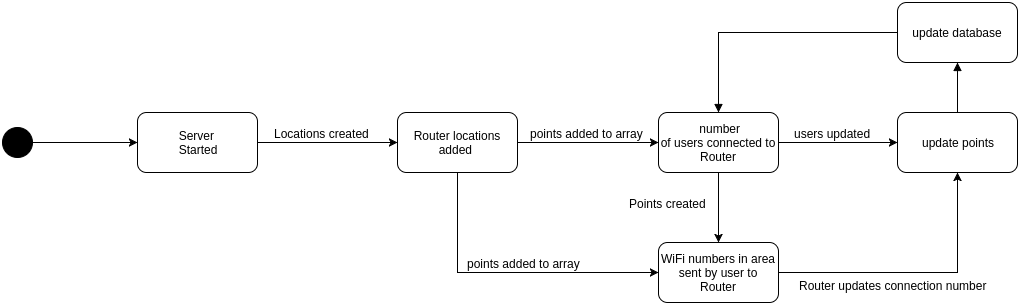

The diagram above was exported from draw.io. Its source (the exported page's mxGraphModel, read from the mxfile embedded in the PNG):
<mxGraphModel dx="896" dy="63" grid="1" gridSize="10" guides="1" tooltips="1" connect="1" arrows="1" fold="1" page="0" pageScale="1.5" pageWidth="826" pageHeight="1169" background="#ffffff" math="0" shadow="0">
  <root>
    <mxCell id="0" style=";html=1;" />
    <mxCell id="1" style=";html=1;" parent="0" />
    <mxCell id="82" style="edgeStyle=orthogonalEdgeStyle;rounded=0;html=1;exitX=1;exitY=0.5;entryX=0;entryY=0.5;jettySize=auto;orthogonalLoop=1;" parent="1" source="83" target="88" edge="1">
      <mxGeometry x="155" y="620" as="geometry" />
    </mxCell>
    <mxCell id="83" value="" style="ellipse;whiteSpace=wrap;html=1;fillColor=#000000;" parent="1" vertex="1">
      <mxGeometry x="125" y="605" width="30" height="30" as="geometry" />
    </mxCell>
    <mxCell id="84" style="edgeStyle=orthogonalEdgeStyle;rounded=0;html=1;exitX=1;exitY=0.5;jettySize=auto;orthogonalLoop=1;" parent="1" source="88" target="93" edge="1">
      <mxGeometry x="380" y="620" as="geometry" />
    </mxCell>
    <mxCell id="85" value="Locations created" style="text;html=1;resizable=0;points=[];align=center;verticalAlign=middle;labelBackgroundColor=#ffffff;" parent="84" vertex="1" connectable="0">
      <mxGeometry y="-6" relative="1" as="geometry">
        <mxPoint x="-6" y="-16" as="offset" />
      </mxGeometry>
    </mxCell>
    <mxCell id="88" value="Server&amp;nbsp;&lt;div&gt;Started&lt;/div&gt;" style="rounded=1;whiteSpace=wrap;html=1;fillColor=none;" parent="1" vertex="1">
      <mxGeometry x="260" y="590" width="120" height="60" as="geometry" />
    </mxCell>
    <mxCell id="89" style="edgeStyle=orthogonalEdgeStyle;rounded=0;html=1;exitX=1;exitY=0.5;entryX=0;entryY=0.5;jettySize=auto;orthogonalLoop=1;" parent="1" source="93" target="100" edge="1">
      <mxGeometry x="640" y="620" as="geometry" />
    </mxCell>
    <mxCell id="90" value="points added to array" style="text;html=1;resizable=0;points=[];align=center;verticalAlign=middle;labelBackgroundColor=#ffffff;" parent="89" vertex="1" connectable="0">
      <mxGeometry x="0.2121" relative="1" as="geometry">
        <mxPoint x="-16" y="-10" as="offset" />
      </mxGeometry>
    </mxCell>
    <mxCell id="93" value="Router locations added&amp;nbsp;" style="rounded=1;whiteSpace=wrap;html=1;fillColor=none;" parent="1" vertex="1">
      <mxGeometry x="520" y="590" width="120" height="60" as="geometry" />
    </mxCell>
    <mxCell id="94" style="edgeStyle=orthogonalEdgeStyle;rounded=0;html=1;exitX=1;exitY=0.5;entryX=0;entryY=0.5;jettySize=auto;orthogonalLoop=1;" parent="1" source="100" target="104" edge="1">
      <mxGeometry x="901" y="620" as="geometry" />
    </mxCell>
    <mxCell id="100" value="&amp;nbsp;number&lt;div&gt;of users connected to Router&lt;/div&gt;" style="rounded=1;whiteSpace=wrap;html=1;fillColor=none;" parent="1" vertex="1">
      <mxGeometry x="781" y="590" width="120" height="60" as="geometry" />
    </mxCell>
    <mxCell id="119" style="edgeStyle=orthogonalEdgeStyle;rounded=0;html=1;endArrow=block;endFill=1;jettySize=auto;orthogonalLoop=1;" parent="1" source="104" target="118" edge="1">
      <mxGeometry relative="1" as="geometry" />
    </mxCell>
    <mxCell id="104" value="update points" style="rounded=1;whiteSpace=wrap;html=1;fillColor=none;" parent="1" vertex="1">
      <mxGeometry x="1020" y="590" width="120" height="60" as="geometry" />
    </mxCell>
    <mxCell id="105" value="" style="ellipse;whiteSpace=wrap;html=1;fillColor=none;" parent="1" vertex="1">
      <mxGeometry x="1200" y="640" height="120" as="geometry" />
    </mxCell>
    <mxCell id="112" value="WiFi numbers in area sent by user to Router" style="rounded=1;whiteSpace=wrap;html=1;fillColor=none;" parent="1" vertex="1">
      <mxGeometry x="781" y="720" width="120" height="60" as="geometry" />
    </mxCell>
    <mxCell id="113" style="edgeStyle=orthogonalEdgeStyle;rounded=0;html=1;exitX=0.5;exitY=1;entryX=0;entryY=0.5;jettySize=auto;orthogonalLoop=1;" parent="1" source="93" edge="1">
      <mxGeometry x="640" y="750" as="geometry">
        <mxPoint x="640" y="750" as="sourcePoint" />
        <mxPoint x="781" y="750" as="targetPoint" />
        <Array as="points">
          <mxPoint x="580" y="750" />
        </Array>
      </mxGeometry>
    </mxCell>
    <mxCell id="114" value="points added to array" style="text;html=1;resizable=0;points=[];align=center;verticalAlign=middle;labelBackgroundColor=#ffffff;" parent="113" vertex="1" connectable="0">
      <mxGeometry x="0.2121" relative="1" as="geometry">
        <mxPoint x="-16" y="-10" as="offset" />
      </mxGeometry>
    </mxCell>
    <mxCell id="115" style="edgeStyle=orthogonalEdgeStyle;rounded=0;html=1;exitX=1;exitY=0.5;jettySize=auto;orthogonalLoop=1;entryX=0.5;entryY=1;" parent="1" source="112" target="104" edge="1">
      <mxGeometry x="1109" y="750" as="geometry">
        <mxPoint x="920" y="840" as="targetPoint" />
        <Array as="points">
          <mxPoint x="1080" y="750" />
        </Array>
        <mxPoint x="1159" y="840" as="sourcePoint" />
      </mxGeometry>
    </mxCell>
    <mxCell id="116" style="edgeStyle=orthogonalEdgeStyle;rounded=0;html=1;exitX=0.5;exitY=1;jettySize=auto;orthogonalLoop=1;entryX=0.5;entryY=0;" parent="1" source="100" target="112" edge="1">
      <mxGeometry x="820" y="680" as="geometry">
        <mxPoint x="820" y="680" as="sourcePoint" />
        <mxPoint x="960" y="680" as="targetPoint" />
        <Array as="points">
          <mxPoint x="841" y="670" />
          <mxPoint x="841" y="670" />
        </Array>
      </mxGeometry>
    </mxCell>
    <mxCell id="117" value="Points created" style="text;html=1;resizable=0;points=[];align=center;verticalAlign=middle;labelBackgroundColor=#ffffff;" parent="116" vertex="1" connectable="0">
      <mxGeometry y="-6" relative="1" as="geometry">
        <mxPoint x="-45" y="-5" as="offset" />
      </mxGeometry>
    </mxCell>
    <mxCell id="120" style="edgeStyle=orthogonalEdgeStyle;rounded=0;html=1;entryX=0.5;entryY=0;endArrow=block;endFill=1;jettySize=auto;orthogonalLoop=1;" parent="1" source="118" target="100" edge="1">
      <mxGeometry relative="1" as="geometry" />
    </mxCell>
    <mxCell id="118" value="update database" style="rounded=1;whiteSpace=wrap;html=1;fillColor=none;" parent="1" vertex="1">
      <mxGeometry x="1020" y="480" width="120" height="60" as="geometry" />
    </mxCell>
    <mxCell id="124" value="&lt;span style=&quot;color: rgb(0, 0, 0); font-family: Helvetica; font-size: 12px; font-style: normal; font-variant-ligatures: normal; font-variant-caps: normal; font-weight: normal; letter-spacing: normal; orphans: 2; text-align: center; text-indent: 0px; text-transform: none; white-space: nowrap; widows: 2; word-spacing: 0px; -webkit-text-stroke-width: 0px; background-color: rgb(255, 255, 255); display: inline !important; float: none;&quot;&gt;Router updates connection number&lt;/span&gt;" style="text;html=1;" parent="1" vertex="1">
      <mxGeometry x="920" y="750" width="220" height="30" as="geometry" />
    </mxCell>
    <mxCell id="125" value="users updated" style="text;html=1;resizable=0;points=[];align=center;verticalAlign=middle;labelBackgroundColor=#ffffff;" parent="1" vertex="1" connectable="0">
      <mxGeometry x="970" y="620" as="geometry">
        <mxPoint x="-16" y="-10" as="offset" />
      </mxGeometry>
    </mxCell>
  </root>
</mxGraphModel>